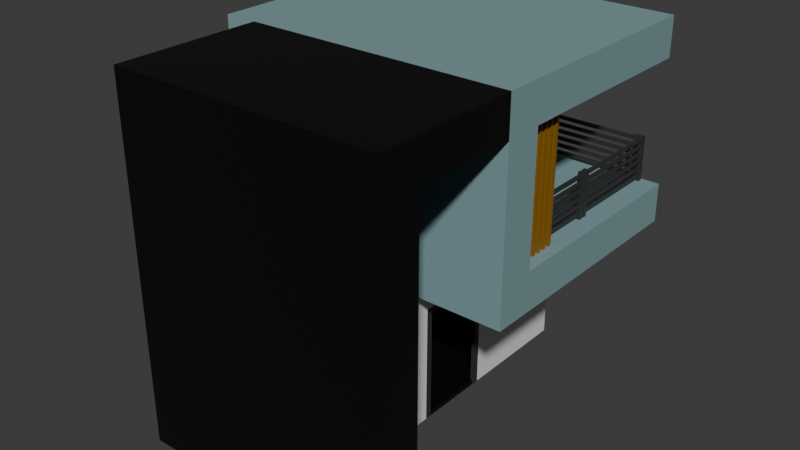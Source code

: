 # Source: House-modern.blend  (saved by Blender 4.1.23; exported with 4.5.12 LTS)
import bpy
from mathutils import Matrix  # noqa: F401  (used for matrix-valued properties, if any)

bpy.ops.wm.read_factory_settings(use_empty=True)
scene = bpy.context.scene
scene.name = 'Scene'

# ---- collections
col_collection = bpy.data.collections.new('Collection'); scene.collection.children.link(col_collection)
col_house = bpy.data.collections.new('House'); scene.collection.children.link(col_house)

# ---- materials (node trees are filled in below, after node groups)
mat_material_001 = bpy.data.materials.new('Material.001')
mat_material_001.use_transparent_shadow = False
mat_material_002 = bpy.data.materials.new('Material.002')
mat_material_002.use_transparent_shadow = False
mat_material_003 = bpy.data.materials.new('Material.003')
mat_material_003.use_transparent_shadow = False
mat_material_004 = bpy.data.materials.new('Material.004')
mat_material_004.use_transparent_shadow = False
mat_material_005 = bpy.data.materials.new('Material.005')
mat_material_005.use_transparent_shadow = False
mat_material_007 = bpy.data.materials.new('Material.007')
mat_material_007.use_transparent_shadow = False
mat_material_008 = bpy.data.materials.new('Material.008')
mat_material_008.use_transparent_shadow = False
mat_material = bpy.data.materials.new('Material')
mat_material.use_transparent_shadow = False

# ---- material node trees
mat_material_001.use_nodes = True; mat_material_001.node_tree.nodes.clear()
_N = mat_material_001.node_tree.nodes; _L = mat_material_001.node_tree.links
n0 = _N.new('ShaderNodeBsdfPrincipled'); n0.name = 'Principled BSDF'; n0.location = (10, 300)
n0.inputs[0].default_value = (0.03424, 0.03424, 0.03424, 1.0)
n1 = _N.new('ShaderNodeOutputMaterial'); n1.name = 'Material Output'; n1.location = (300, 300)
_L.new(n0.outputs[0], n1.inputs[0])
n1.is_active_output = True
mat_material_002.use_nodes = True; mat_material_002.node_tree.nodes.clear()
_N = mat_material_002.node_tree.nodes; _L = mat_material_002.node_tree.links
n0 = _N.new('ShaderNodeBsdfPrincipled'); n0.name = 'Principled BSDF'; n0.location = (10, 300)
n1 = _N.new('ShaderNodeOutputMaterial'); n1.name = 'Material Output'; n1.location = (300, 300)
_L.new(n0.outputs[0], n1.inputs[0])
n1.is_active_output = True
mat_material_003.use_nodes = True; mat_material_003.node_tree.nodes.clear()
_N = mat_material_003.node_tree.nodes; _L = mat_material_003.node_tree.links
n0 = _N.new('ShaderNodeBsdfPrincipled'); n0.name = 'Principled BSDF'; n0.location = (10, 300)
n0.inputs[0].default_value = (0.2038, 0.702, 0.8002, 1.0)
n1 = _N.new('ShaderNodeOutputMaterial'); n1.name = 'Material Output'; n1.location = (300, 300)
_L.new(n0.outputs[0], n1.inputs[0])
n1.is_active_output = True
mat_material_004.use_nodes = True; mat_material_004.node_tree.nodes.clear()
_N = mat_material_004.node_tree.nodes; _L = mat_material_004.node_tree.links
n0 = _N.new('ShaderNodeBsdfPrincipled'); n0.name = 'Principled BSDF'; n0.location = (10, 300)
n0.inputs[0].default_value = (0.1957, 0.1957, 0.1957, 1.0)
n1 = _N.new('ShaderNodeOutputMaterial'); n1.name = 'Material Output'; n1.location = (300, 300)
_L.new(n0.outputs[0], n1.inputs[0])
n1.is_active_output = True
mat_material_005.use_nodes = True; mat_material_005.node_tree.nodes.clear()
_N = mat_material_005.node_tree.nodes; _L = mat_material_005.node_tree.links
n0 = _N.new('ShaderNodeBsdfPrincipled'); n0.name = 'Principled BSDF'; n0.location = (10, 300)
n0.inputs[0].default_value = (0.2654, 0.1266, 0.004493, 1.0)
n1 = _N.new('ShaderNodeOutputMaterial'); n1.name = 'Material Output'; n1.location = (300, 300)
_L.new(n0.outputs[0], n1.inputs[0])
n1.is_active_output = True
mat_material_007.use_nodes = True; mat_material_007.node_tree.nodes.clear()
_N = mat_material_007.node_tree.nodes; _L = mat_material_007.node_tree.links
n0 = _N.new('ShaderNodeBsdfPrincipled'); n0.name = 'Principled BSDF'; n0.location = (10, 300)
n0.inputs[0].default_value = (0.2189, 0.353, 0.3705, 1.0)
n1 = _N.new('ShaderNodeOutputMaterial'); n1.name = 'Material Output'; n1.location = (300, 300)
_L.new(n0.outputs[0], n1.inputs[0])
n1.is_active_output = True
mat_material_008.use_nodes = True; mat_material_008.node_tree.nodes.clear()
_N = mat_material_008.node_tree.nodes; _L = mat_material_008.node_tree.links
n0 = _N.new('ShaderNodeBsdfPrincipled'); n0.name = 'Principled BSDF'; n0.location = (10, 300)
n0.inputs[0].default_value = (0.05793, 0.03148, 0.0008179, 1.0)
n1 = _N.new('ShaderNodeOutputMaterial'); n1.name = 'Material Output'; n1.location = (300, 300)
_L.new(n0.outputs[0], n1.inputs[0])
n1.is_active_output = True
mat_material.use_nodes = True; mat_material.node_tree.nodes.clear()
_N = mat_material.node_tree.nodes; _L = mat_material.node_tree.links
n0 = _N.new('ShaderNodeBsdfPrincipled'); n0.name = 'Principled BSDF'; n0.location = (10, 300)
n0.inputs[0].default_value = (0.0, 0.0, 0.0, 1.0)
n1 = _N.new('ShaderNodeOutputMaterial'); n1.name = 'Material Output'; n1.location = (300, 300)
_L.new(n0.outputs[0], n1.inputs[0])
n1.is_active_output = True

# ---- world
world_world = bpy.data.worlds.new('World'); scene.world = world_world
world_world.use_nodes = True; world_world.node_tree.nodes.clear()
_N = world_world.node_tree.nodes; _L = world_world.node_tree.links
n0 = _N.new('ShaderNodeOutputWorld'); n0.name = 'World Output'; n0.location = (300, 300)
n1 = _N.new('ShaderNodeBackground'); n1.name = 'Background'; n1.location = (10, 300)
n1.inputs[0].default_value = (0.05088, 0.05088, 0.05088, 1.0)
_L.new(n1.outputs[0], n0.inputs[0])
n0.is_active_output = True
world_world.color = (0.05088, 0.05088, 0.05088)
world_world.use_sun_shadow = False
world_world.sun_shadow_jitter_overblur = 0.0

# ---- meshes
me_cube_002 = bpy.data.meshes.new('Cube.002')
me_cube_002.from_pydata([(-0.02306, -0.02306, -0.8593), (-0.02306, -0.02306, 0.8593), (-0.02306, 0.02306, -0.8593), (-0.02306, 0.02306, 0.8593), (0.02306, -0.02306, -0.8593), (0.02306, -0.02306, 0.8593), (0.02306, 0.02306, -0.8593), (0.02306, 0.02306, 0.8593), (-0.02306, 0.06918, -0.8593), (-0.02306, 0.06918, 0.8593), (-0.02306, 0.1153, -0.8593), (-0.02306, 0.1153, 0.8593), (0.02306, 0.06918, -0.8593), (0.02306, 0.06918, 0.8593), (0.02306, 0.1153, -0.8593), (0.02306, 0.1153, 0.8593), (-0.02306, 0.1614, -0.8593), (-0.02306, 0.1614, 0.8593), (-0.02306, 0.2075, -0.8593), (-0.02306, 0.2075, 0.8593), (0.02306, 0.1614, -0.8593), (0.02306, 0.1614, 0.8593), (0.02306, 0.2075, -0.8593), (0.02306, 0.2075, 0.8593), (-0.02306, 0.2537, -0.8593), (-0.02306, 0.2537, 0.8593), (-0.02306, 0.2998, -0.8593), (-0.02306, 0.2998, 0.8593), (0.02306, 0.2537, -0.8593), (0.02306, 0.2537, 0.8593), (0.02306, 0.2998, -0.8593), (0.02306, 0.2998, 0.8593), (-0.02306, 0.3459, -0.8593), (-0.02306, 0.3459, 0.8593), (-0.02306, 0.392, -0.8593), (-0.02306, 0.392, 0.8593), (0.02306, 0.3459, -0.8593), (0.02306, 0.3459, 0.8593), (0.02306, 0.392, -0.8593), (0.02306, 0.392, 0.8593), (-0.02306, 0.4381, -0.8593), (-0.02306, 0.4381, 0.8593), (-0.02306, 0.4842, -0.8593), (-0.02306, 0.4842, 0.8593), (0.02306, 0.4381, -0.8593), (0.02306, 0.4381, 0.8593), (0.02306, 0.4842, -0.8593), (0.02306, 0.4842, 0.8593), (-3.039, -0.5702, -3.073), (-3.039, -0.5702, -1.235), (-3.039, 1.203, -3.073), (-3.039, 1.203, -1.235), (-1.039, -0.08479, -2.934), (-1.039, -0.7874, -1.018), (-1.039, 0.7175, -2.934), (-1.039, 0.7175, -1.72), (-3.039, 2.235, -1.235), (-3.039, 2.235, -3.073), (-1.039, 1.995, -2.514), (-1.039, 1.995, -1.857), (-3.039, -1.466, -3.073), (-3.039, -1.466, -1.235), (-1.039, -1.601, -1.018), (-1.039, -1.535, -2.791), (-1.039, -0.8559, 0.4644), (-3.039, -0.5702, 0.75), (-1.039, -1.532, 0.4644), (-3.039, -1.466, 0.75), (-3.039, -2.328, -3.073), (-3.039, -2.328, -1.235), (-1.039, -2.328, -3.073), (-3.039, -2.328, 0.75), (-1.039, -1.466, 1.221), (-3.039, -1.466, 1.221), (-1.039, -2.328, 1.221), (-3.039, -2.328, 1.221), (-1.039, 2.411, 0.75), (-3.039, 2.411, 0.75), (-1.039, 2.411, 1.221), (-3.039, 2.411, 1.221), (0.1619, -1.818, -1.235), (0.1619, -1.818, -3.073), (0.1619, -1.818, 0.75), (0.1619, -2.328, -3.073), (0.1619, -2.328, 1.221), (0.1619, -1.466, 1.221), (0.1619, 2.411, 1.221), (0.1619, 2.411, 0.75), (-3.039, -0.5632, 1.221), (-3.039, 0.729, 1.221), (-3.039, 0.729, 0.75), (-3.039, -0.5632, 0.75), (-1.039, 0.729, 0.7566), (-1.039, -0.5632, 0.75), (-1.039, 0.729, 1.221), (-1.039, -0.5632, 1.221), (0.1619, 0.729, 0.7566), (0.1619, -0.5632, 0.75), (0.1619, 0.729, 1.221), (0.1619, -0.5632, 1.221), (-3.039, -0.1002, 1.221), (-3.039, -0.1002, 0.75), (-1.039, -0.1002, 0.75), (-1.039, -0.1002, 1.221), (0.1619, -0.1002, 0.75), (0.1619, -0.1002, 1.221), (-1.039, -0.1002, -1.234), (-1.039, -0.5632, -1.234), (0.1619, -0.5632, -1.234), (0.1619, -0.1002, -0.7659), (-1.039, -0.1002, -0.7659), (-1.039, -0.5632, -0.7659), (0.1619, 2.518, -1.234), (0.1619, 2.518, -0.7659), (-1.039, 2.518, -0.7659), (-3.039, -0.5702, 0.7893), (-3.039, 1.203, 0.7893), (-1.039, 1.421, 0.5713), (-1.039, -0.5702, 0.7893), (-3.039, 2.235, 0.7893), (-1.039, 2.017, 0.5713), (-1.039, 2.235, -0.7659), (-1.039, 2.235, -1.234), (0.1619, 2.235, -0.7659), (-2.753, 2.518, -1.234), (-2.753, 2.518, -0.7659), (-2.753, 2.235, -0.7659), (-2.753, 2.235, -1.234), (-1.039, -0.08479, -1.72), (-1.039, -1.535, -1.517), (-1.039, -0.5702, 0.75), (-1.039, -1.818, 0.75), (-3.039, -1.466, -0.2423), (-3.039, -0.5702, -0.2423), (-1.039, -1.818, -0.2423), (-1.039, -0.5702, -0.2423), (-3.039, -2.328, -0.2423), (0.1619, -1.818, -0.2423), (-1.039, -1.532, -0.1738), (-1.039, -0.8559, -0.1738), (-1.039, -0.7874, 0.5329), (-1.039, -1.601, 0.5329), (-1.039, -1.601, -0.2423), (-1.039, -0.7874, -0.2423), (-3.039, -1.018, -3.073), (-3.039, -1.018, -1.235), (-1.039, -1.194, 0.75), (-3.039, -1.018, 0.75), (-1.039, -1.194, -1.018), (-1.039, -1.194, -0.2423), (-3.039, -1.018, -0.2423), (-1.039, -1.194, -0.1738), (-1.039, -1.115, -0.9384), (-1.039, -0.8665, -0.9384), (-1.039, -0.8665, -0.3215), (-1.039, -1.115, -0.3215), (-1.039, -1.522, -0.9384), (-1.039, -1.273, -0.9384), (-1.039, -1.273, -0.3215), (-1.039, -1.522, -0.3215), (-1.039, 1.443, -1.857), (-1.039, 1.443, -2.514), (-1.039, -0.8528, -2.791), (-1.039, -0.8528, -1.517), (-1.039, 1.203, -1.235), (-1.039, 1.203, -3.073), (-1.039, 2.235, -1.235), (-1.039, 2.235, -3.073), (-1.039, -0.5702, -1.235), (-1.039, -0.5702, -3.073), (-1.039, -1.818, -1.235), (-1.039, -1.818, -3.073), (-1.039, -0.7532, -1.418), (-1.039, -0.7532, -2.89), (-1.039, -1.635, -1.418), (-1.039, -1.635, -2.89), (-1.039, 0.7979, -1.64), (-1.039, 0.7979, -3.015), (-1.039, -0.1652, -3.015), (-1.039, -0.1652, -1.64), (-1.039, 1.421, -0.2296), (-1.039, -0.5702, -0.4476), (-3.039, 1.203, -0.4476), (-3.039, 2.235, -0.4476), (-3.039, -0.5702, -0.4476), (-1.039, 2.017, -0.2296), (-1.039, 0.8731, -0.1177), (-1.039, 0.8731, 0.4594), (-1.039, 2.235, 0.7893), (-1.039, 2.235, -0.4476), (-3.039, -0.03524, -3.073), (-3.039, -0.03524, -1.235), (-1.039, -0.03524, -1.235), (-3.039, -0.03524, 0.7893), (-1.039, 0.2946, 0.4594), (-3.039, -0.03524, -0.4476), (-1.039, 0.2946, -0.1177), (-1.039, 1.203, -0.4476), (-1.039, 1.203, 0.7893), (-1.039, -0.03524, 0.7893), (-1.039, -0.03524, -0.4476), (-1.039, 1.361, -0.2895), (-1.039, 1.361, 0.6312), (-1.039, 2.077, 0.6312), (-1.039, 2.077, -0.2895), (-1.039, 0.9514, -0.1961), (-1.039, 0.9514, 0.5378), (-1.039, 0.2163, 0.5378), (-1.039, 0.2163, -0.1961), (-3.039, -0.1002, 1.221), (-3.039, -0.1002, 0.75), (-1.039, -0.1002, 0.7566), (-1.039, -0.1002, 1.221), (0.1619, -0.1002, 0.7566), (0.1619, -0.1002, 1.221), (-3.039, -0.5632, 0.75), (-1.039, -0.5632, 0.75), (-1.039, -0.5632, 1.221), (0.1619, -0.5632, 0.75), (0.1619, -0.5632, 1.221), (-3.039, -0.5632, 1.221), (-1.039, 1.376, -1.79), (-1.039, 1.376, -2.582), (-1.039, 2.062, -1.79), (-1.039, 2.062, -2.582), (-1.039, -0.08479, -3.015), (-1.039, 0.7175, -3.015), (-1.039, -0.08479, -3.073), (-1.039, -0.1652, -3.073), (-1.039, 0.7175, -3.074), (-1.039, 0.7979, -3.073), (-3.437, 2.411, 1.221), (-3.437, 2.411, 0.75), (-3.437, 0.729, 1.221), (-3.437, 0.729, 0.75), (-3.437, -0.1002, 1.221), (-3.437, 0.729, 1.221), (-3.437, -0.1002, 0.75), (-3.437, -0.5632, 0.75), (-3.437, -0.5632, 1.221), (-3.437, 0.729, 0.75), (-3.437, -0.1002, 1.221), (-3.437, -0.1002, 0.75)], [], [(0, 1, 3, 2), (2, 3, 7, 6), (6, 7, 5, 4), (4, 5, 1, 0), (2, 6, 4, 0), (7, 3, 1, 5), (8, 9, 11, 10), (10, 11, 15, 14), (14, 15, 13, 12), (12, 13, 9, 8), (10, 14, 12, 8), (15, 11, 9, 13), (16, 17, 19, 18), (18, 19, 23, 22), (22, 23, 21, 20), (20, 21, 17, 16), (18, 22, 20, 16), (23, 19, 17, 21), (24, 25, 27, 26), (26, 27, 31, 30), (30, 31, 29, 28), (28, 29, 25, 24), (26, 30, 28, 24), (31, 27, 25, 29), (32, 33, 35, 34), (34, 35, 39, 38), (38, 39, 37, 36), (36, 37, 33, 32), (34, 38, 36, 32), (39, 35, 33, 37), (40, 41, 43, 42), (42, 43, 47, 46), (46, 47, 45, 44), (44, 45, 41, 40), (42, 46, 44, 40), (47, 43, 41, 45), (190, 191, 51, 50), (183, 182, 116, 119), (196, 186, 187, 194), (57, 56, 166, 167), (50, 51, 56, 57), (160, 161, 58, 59), (190, 50, 57, 167, 165, 230, 229, 169, 171, 70, 68, 60, 144, 48), (67, 71, 75, 73), (145, 144, 60, 61), (150, 132, 67, 147), (146, 147, 67, 131), (61, 60, 68, 69), (66, 64, 140, 141), (135, 133, 65, 130), (72, 74, 84, 85), (132, 61, 69, 136), (134, 131, 82, 137), (72, 73, 75, 74), (79, 77, 232, 231), (112, 124, 125, 114, 113), (92, 90, 77, 76), (70, 171, 81, 83), (89, 94, 78, 79), (78, 86, 87, 76, 77, 79), (171, 170, 80, 81), (74, 75, 71, 136, 69, 68, 70, 83, 84), (92, 76, 87, 96), (217, 72, 85, 219), (78, 94, 98, 86), (103, 95, 99, 105), (216, 93, 97, 218), (211, 92, 96, 213), (220, 217, 95, 88), (209, 212, 94, 89), (216, 215, 91, 93), (211, 210, 90, 92), (215, 220, 88, 91), (91, 88, 239, 238), (88, 100, 241, 239), (93, 91, 101, 102), (88, 95, 103, 100), (122, 121, 126, 127), (212, 103, 105, 214), (104, 97, 108, 112, 113, 123, 109), (111, 110, 106, 107), (93, 102, 110, 111), (102, 104, 109, 110), (97, 93, 111, 107, 108), (106, 122, 127, 124, 112, 108, 107), (121, 123, 113, 114), (116, 198, 188, 119), (199, 193, 115, 118), (195, 184, 115, 193), (184, 181, 118, 115), (180, 185, 120, 117), (189, 183, 119, 188), (110, 109, 123, 121), (106, 110, 121, 122), (121, 114, 125, 126), (127, 126, 125, 124), (142, 159, 158, 149, 151, 138), (142, 141, 131, 134), (143, 53, 168, 135), (140, 143, 135, 130), (62, 142, 134, 170), (213, 96, 87, 86, 98, 214), (170, 134, 137, 80), (67, 132, 136, 71), (168, 49, 133, 135), (152, 153, 154, 155), (145, 61, 132, 150), (141, 140, 130, 146, 131), (138, 66, 141, 142), (64, 139, 143, 140), (149, 155, 154, 143, 139, 151), (149, 158, 157, 148, 152, 155), (49, 145, 150, 133), (156, 157, 158, 159), (130, 65, 147, 146), (133, 150, 147, 65), (49, 48, 144, 145), (148, 53, 153, 152), (53, 143, 154, 153), (62, 148, 157, 156), (142, 62, 156, 159), (165, 164, 176, 177, 230), (162, 63, 175, 173), (128, 55, 176, 179), (169, 228, 178, 179, 168), (222, 221, 164, 165), (223, 224, 167, 166), (221, 223, 166, 164), (224, 222, 165, 167), (162, 163, 129, 63), (172, 173, 169, 168), (175, 174, 170, 171), (53, 148, 62, 170, 168), (129, 163, 172, 174), (163, 162, 173, 172), (63, 129, 174, 175), (174, 172, 168, 170), (173, 175, 171, 169), (166, 56, 183, 189), (164, 166, 189, 197), (49, 168, 181, 184), (191, 49, 184, 195), (192, 164, 197, 200), (56, 51, 182, 183), (201, 202, 198, 197), (202, 203, 188, 198), (203, 204, 189, 188), (204, 201, 197, 189), (168, 192, 200, 181), (51, 191, 195, 182), (182, 195, 193, 116), (198, 116, 193, 199), (181, 200, 199, 118), (48, 49, 191, 190), (206, 205, 197, 198), (207, 206, 198, 199), (205, 208, 200, 197), (208, 207, 199, 200), (179, 176, 164, 192, 168), (138, 151, 139, 64, 66), (180, 117, 202, 201), (117, 120, 203, 202), (120, 185, 204, 203), (185, 180, 201, 204), (187, 186, 205, 206), (194, 187, 206, 207), (186, 196, 208, 205), (196, 194, 207, 208), (218, 219, 85, 84, 83, 81, 80, 137, 82), (94, 212, 214, 98), (101, 100, 209, 210), (102, 101, 210, 211), (100, 103, 212, 209), (102, 211, 213, 104), (104, 213, 214, 105, 99, 219, 218, 97), (67, 73, 220, 215), (131, 67, 215, 216), (73, 72, 217, 220), (131, 216, 218, 82), (95, 217, 219, 99), (161, 160, 221, 222), (59, 58, 224, 223), (160, 59, 223, 221), (58, 161, 222, 224), (178, 225, 52, 128, 179), (177, 176, 55, 54, 226), (227, 225, 178, 228), (177, 226, 229, 230), (234, 233, 231, 232), (90, 89, 233, 234), (89, 79, 231, 233), (77, 90, 234, 232), (242, 235, 236, 240), (238, 239, 241, 237), (101, 91, 238, 237), (209, 89, 236, 235), (89, 90, 240, 236), (90, 210, 242, 240), (100, 101, 237, 241), (210, 209, 235, 242), (49, 191, 51, 56, 166, 164, 192, 168), (169, 48, 49, 168)])
me_cube_002.polygons.foreach_set('material_index', [4, 4, 4, 4, 1, 1, 4, 4, 4, 4, 1, 1, 4, 4, 4, 4, 1, 1, 4, 4, 4, 4, 1, 1, 4, 4, 4, 4, 1, 1, 1, 4, 4, 4, 1, 1, 1, 1, 2, 1, 1, 2, 7, 0, 1, 1, 1, 1, 0, 1, 7, 1, 7, 7, 5, 5, 5, 7, 5, 5, 7, 7, 5, 7, 5, 5, 1, 5, 1, 5, 1, 1, 1, 5, 5, 1, 5, 1, 1, 5, 1, 1, 1, 5, 5, 5, 1, 1, 1, 1, 2, 1, 5, 1, 5, 5, 0, 3, 3, 3, 3, 5, 7, 1, 1, 2, 1, 3, 0, 0, 0, 0, 1, 2, 1, 1, 1, 0, 0, 0, 0, 1, 0, 0, 1, 1, 1, 1, 1, 2, 3, 3, 3, 0, 0, 0, 3, 3, 1, 1, 1, 1, 1, 1, 1, 1, 1, 1, 1, 1, 1, 1, 1, 1, 1, 1, 1, 1, 1, 2, 0, 0, 0, 0, 0, 0, 0, 0, 7, 5, 1, 1, 1, 1, 5, 0, 1, 7, 7, 1, 0, 0, 0, 0, 0, 0, 0, 0, 5, 5, 5, 5, 5, 5, 5, 5, 5, 5, 1, 1, 0, 0])
_uv = me_cube_002.uv_layers.new(name='UVMap')
_uv.uv.foreach_set('vector', [0.2808, 0.436, 0.2808, 0.3219, 0.2838, 0.3219, 0.2838, 0.436, 0.2746, 0.5502, 0.2746, 0.436, 0.2777, 0.436, 0.2777, 0.5502, 0.2777, 0.5502, 0.2777, 0.436, 0.2808, 0.436, 0.2808, 0.5502, 0.2808, 0.5502, 0.2808, 0.436, 0.2838, 0.436, 0.2838, 0.5502, 0.2746, 0.5593, 0.2746, 0.5563, 0.2777, 0.5563, 0.2777, 0.5593, 0.2734, 0.564, 0.2703, 0.564, 0.2703, 0.5609, 0.2734, 0.5609, 0.2777, 0.8926, 0.2777, 0.7784, 0.2808, 0.7784, 0.2808, 0.8926, 0.2777, 0.6643, 0.2777, 0.5502, 0.2808, 0.5502, 0.2808, 0.6643, 0.2808, 0.8926, 0.2808, 0.7784, 0.2838, 0.7784, 0.2838, 0.8926, 0.2808, 0.6643, 0.2808, 0.5502, 0.2838, 0.5502, 0.2838, 0.6643, 0.2746, 0.5563, 0.2746, 0.5532, 0.2777, 0.5532, 0.2777, 0.5563, 0.2777, 0.5655, 0.2746, 0.5655, 0.2746, 0.5624, 0.2777, 0.5624, 0.9027, 0.5489, 0.9027, 0.4348, 0.9057, 0.4348, 0.9057, 0.5489, 0.5317, 0.6864, 0.5317, 0.5723, 0.5348, 0.5723, 0.5348, 0.6864, 0.7054, 0.9071, 0.7054, 0.793, 0.7085, 0.793, 0.7085, 0.9071, 0.5348, 0.6864, 0.5348, 0.5723, 0.5379, 0.5723, 0.5379, 0.6864, 0.2746, 0.5624, 0.2746, 0.5593, 0.2777, 0.5593, 0.2777, 0.5624, 0.2734, 0.567, 0.2703, 0.567, 0.2703, 0.564, 0.2734, 0.564, 0.7085, 0.9071, 0.7085, 0.793, 0.7115, 0.793, 0.7115, 0.9071, 0.5379, 0.6864, 0.5379, 0.5723, 0.5409, 0.5723, 0.5409, 0.6864, 0.7115, 0.9071, 0.7115, 0.793, 0.7146, 0.793, 0.7146, 0.9071, 0.2808, 0.7784, 0.2808, 0.6643, 0.2838, 0.6643, 0.2838, 0.7784, 0.2746, 0.5716, 0.2746, 0.5685, 0.2777, 0.5685, 0.2777, 0.5716, 0.2777, 0.5685, 0.2746, 0.5685, 0.2746, 0.5655, 0.2777, 0.5655, 0.2746, 0.436, 0.2746, 0.3219, 0.2777, 0.3219, 0.2777, 0.436, 0.2777, 0.7784, 0.2777, 0.6643, 0.2808, 0.6643, 0.2808, 0.7784, 0.2777, 0.436, 0.2777, 0.3219, 0.2808, 0.3219, 0.2808, 0.436, 0.5317, 0.8005, 0.5317, 0.6864, 0.5348, 0.6864, 0.5348, 0.8005, 0.2703, 0.5731, 0.2703, 0.5701, 0.2734, 0.5701, 0.2734, 0.5731, 0.5736, 0.2941, 0.5736, 0.2972, 0.5705, 0.2972, 0.5705, 0.2941, 0.7146, 0.9071, 0.7146, 0.793, 0.7176, 0.793, 0.7176, 0.9071, 0.5348, 0.8005, 0.5348, 0.6864, 0.5379, 0.6864, 0.5379, 0.8005, 0.7176, 0.9071, 0.7176, 0.793, 0.7207, 0.793, 0.7207, 0.9071, 0.5379, 0.8005, 0.5379, 0.6864, 0.5409, 0.6864, 0.5409, 0.8005, 0.2777, 0.5532, 0.2746, 0.5532, 0.2746, 0.5502, 0.2777, 0.5502, 0.2734, 0.5701, 0.2703, 0.5701, 0.2703, 0.567, 0.2734, 0.567, 0.2852, 0.1523, 0.4074, 0.1523, 0.4074, 0.2345, 0.2852, 0.2345, 0.4596, 0.3031, 0.4596, 0.2345, 0.5418, 0.2345, 0.5418, 0.3031, 0.3455, 0.4434, 0.3455, 0.4818, 0.3072, 0.4818, 0.3072, 0.4434, 0.7354, 0.8449, 0.7354, 0.7227, 0.8683, 0.7227, 0.8683, 0.8449, 0.2852, 0.2345, 0.4074, 0.2345, 0.4074, 0.3031, 0.2852, 0.3031, 0.461, 0.5197, 0.5047, 0.5197, 0.5047, 0.5563, 0.461, 0.5563, 0.2126, 0.4742, 0.2126, 0.5564, 0.2126, 0.6249, 0.07974, 0.6249, 0.07974, 0.5564, 0.07974, 0.5295, 0.07974, 0.5242, 0.07974, 0.4386, 0.07974, 0.3558, 0.07974, 0.3219, 0.2126, 0.3219, 0.2126, 0.3791, 0.2126, 0.4089, 0.2126, 0.4386, 0.5392, 0.05726, 0.5392, -9.037e-09, 0.5705, -1.14e-08, 0.5705, 0.05726, 0.4074, 0.08701, 0.2852, 0.08701, 0.2852, 0.05726, 0.4074, 0.05726, 0.4733, 0.08701, 0.4733, 0.05726, 0.5392, 0.05726, 0.5392, 0.08701, 0.9097, 0.907, 0.898, 0.7741, 0.9278, 0.7741, 0.9511, 0.907, 0.4074, 0.05726, 0.2852, 0.05726, 0.2852, 1.013e-08, 0.4074, 9.141e-10, 0.3068, 0.322, 0.3068, 0.367, 0.3023, 0.3715, 0.3023, 0.3175, 0.8701, 0.06591, 0.7372, 0.06591, 0.7372, -6.805e-09, 0.8701, 4.808e-09, 0.8116, 0.3828, 0.7544, 0.3828, 0.7544, 0.3031, 0.8116, 0.3031, 0.4733, 0.05726, 0.4074, 0.05726, 0.4074, 9.141e-10, 0.4733, -4.062e-09, 0.452, 0.6382, 0.452, 0.5723, 0.5317, 0.5723, 0.5317, 0.6382, 0.8116, 0.3828, 0.8116, 0.5156, 0.7544, 0.5156, 0.7544, 0.3828, 0.2126, 0.5344, 0.2439, 0.5344, 0.2439, 0.5609, 0.2126, 0.5609, 0.9822, 0.7741, 0.9822, 0.9678, 0.9511, 0.9678, 0.9511, 0.8539, 0.9511, 0.7741, 0.6822, 0.07974, 0.6822, 0.2126, 0.5705, 0.2126, 0.5705, 0.07974, 0.07974, 0.3219, 0.07974, 0.3558, -1.227e-08, 0.3558, -1.632e-08, 0.3219, 0.3403, 0.7848, 0.3403, 0.652, 0.452, 0.652, 0.452, 0.7848, 0.2126, 0.4016, 0.2126, 0.3219, 0.2439, 0.3219, 0.2439, 0.4016, 0.2439, 0.5344, 0.2126, 0.5344, 0.452, 0.8262, 0.452, 0.7041, 0.5317, 0.7041, 0.5317, 0.8262, 0.6215, 0.3031, 0.7544, 0.3031, 0.7544, 0.3344, 0.7544, 0.4003, 0.7544, 0.4662, 0.7544, 0.5883, 0.6215, 0.5883, 0.5418, 0.5883, 0.5418, 0.3031, 0.6822, 0.07974, 0.5705, 0.07974, 0.5705, 1.047e-07, 0.6822, -4.67e-09, 0.8716, 0.3828, 0.8116, 0.3828, 0.8116, 0.3031, 0.8716, 0.3031, 0.452, 0.652, 0.3403, 0.652, 0.3403, 0.5723, 0.452, 0.5723, 0.2746, 0.4016, 0.2439, 0.4016, 0.2439, 0.3219, 0.2746, 0.3219, 0.2439, 0.3219, 0.2439, 0.3219, 0.2439, 0.3219, 0.2439, 0.3219, 0.7372, 0.07974, 0.6822, 0.07974, 0.6822, -4.67e-09, 0.7372, -4.052e-09, 0.2439, 0.3219, 0.2439, 0.3219, 0.2439, 0.3219, 0.2439, 0.3219, 0.2852, 0.7848, 0.2852, 0.652, 0.3403, 0.652, 0.3403, 0.7848, 0.2439, 0.3219, 0.2439, 0.3219, 0.2439, 0.3219, 0.2439, 0.3219, 0.7372, 0.07974, 0.7372, 0.2126, 0.6822, 0.2126, 0.6822, 0.07974, 0.2439, 0.3219, 0.2439, 0.3219, 0.2439, 0.3219, 0.2439, 0.3219, 0.2439, 0.6235, 0.2439, 0.5922, 0.2703, 0.5922, 0.2703, 0.6235, 0.2439, 0.5344, 0.2746, 0.5344, 0.2746, 0.5609, 0.2439, 0.5609, 0.7054, 0.793, 0.7054, 0.9258, 0.6746, 0.9258, 0.6746, 0.793, 0.2439, 0.5344, 0.2439, 0.4016, 0.2746, 0.4016, 0.2746, 0.5344, 0.9027, 0.5487, 0.8716, 0.5487, 0.8716, 0.4348, 0.9027, 0.4348, 0.2439, 0.3219, 0.2439, 0.3219, 0.2439, 0.3219, 0.2439, 0.3219, 0.03131, 0.148, 0.03131, 0.1172, 0.163, 0.1172, 0.163, 0.3219, 0.132, 0.3219, 0.132, 0.303, 0.132, 0.148, 0.9689, 0.7741, 0.9689, 0.7434, 1.0, 0.7434, 1.0, 0.7741, 0.8683, 0.7741, 0.8683, 0.7434, 0.9689, 0.7434, 0.9689, 0.7741, 0.1743, 0.7047, 0.1743, 0.6249, 0.275, 0.6249, 0.275, 0.7047, 0.8716, 0.3031, 0.9513, 0.3031, 0.9513, 0.4037, 0.9513, 0.4348, 0.8716, 0.4348, 0.6215, 0.6191, 0.6215, 0.7741, 0.7354, 0.7741, 0.7354, 0.793, 0.5418, 0.793, 0.5418, 0.5883, 0.6215, 0.5883, 0.1551, 0.7047, 0.1551, 0.6249, 0.1739, 0.6249, 0.1739, 0.7047, 0.2852, 0.929, 0.4181, 0.929, 0.4181, 0.9976, 0.2852, 0.9976, 0.4181, 0.8468, 0.2852, 0.8468, 0.2852, 0.8113, 0.4181, 0.8113, 0.4596, 0.1523, 0.4596, 0.1168, 0.5418, 0.1168, 0.5418, 0.1523, 0.1328, 0.9007, 1.627e-08, 0.9007, 2.345e-08, 0.8186, 0.1328, 0.8186, 0.3529, 0.5182, 0.3529, 0.5578, 0.2997, 0.5578, 0.2997, 0.5182, 0.8683, 0.6705, 0.7354, 0.6705, 0.7354, 0.5883, 0.8683, 0.5883, -3.223e-09, 0.7047, 2.797e-09, 0.6249, 0.1551, 0.6249, 0.1551, 0.7047, 1.0, 0.7434, 0.9689, 0.7434, 0.9689, 0.5883, 1.0, 0.5883, 0.1551, 0.7047, 0.1739, 0.7047, 0.1739, 0.8186, 0.1551, 0.8186, 0.6282, 0.3014, 0.6282, 0.2703, 0.6471, 0.2703, 0.6471, 0.3014, 0.3538, 0.3175, 0.359, 0.3227, 0.359, 0.3392, 0.3538, 0.3445, 0.3492, 0.3445, 0.3492, 0.322, 0.3538, 0.3175, 0.3023, 0.3175, 0.2879, 0.3031, 0.3538, 0.3031, 0.3538, 0.3715, 0.4053, 0.3715, 0.4197, 0.3859, 0.3538, 0.3859, 0.3023, 0.3715, 0.3538, 0.3715, 0.3538, 0.3859, 0.2879, 0.3859, 0.4053, 0.3175, 0.3538, 0.3175, 0.3538, 0.3031, 0.4197, 0.3031, 0.03087, 0.148, 0.03087, 0.2031, 0.03131, 0.3147, -9.59e-12, 0.3147, 8.422e-09, 0.2031, 1.258e-08, 0.148, 0.452, 0.7041, 0.452, 0.6382, 0.5317, 0.6382, 0.5317, 0.7041, 0.5392, 0.05726, 0.4733, 0.05726, 0.4733, -4.062e-09, 0.5392, -9.037e-09, 0.8701, 0.1318, 0.7372, 0.1318, 0.7372, 0.06591, 0.8701, 0.06591, 0.4, 0.3498, 0.4, 0.3663, 0.359, 0.3663, 0.359, 0.3498, 0.4074, 0.08701, 0.4074, 0.05726, 0.4733, 0.05726, 0.4733, 0.08701, 0.3023, 0.3175, 0.3023, 0.3715, 0.2879, 0.3859, 0.2879, 0.3445, 0.2879, 0.3031, 0.3492, 0.322, 0.3068, 0.322, 0.3023, 0.3175, 0.3538, 0.3175, 0.3068, 0.367, 0.3492, 0.367, 0.3538, 0.3715, 0.3023, 0.3715, 0.3538, 0.3445, 0.359, 0.3498, 0.359, 0.3663, 0.3538, 0.3715, 0.3492, 0.367, 0.3492, 0.3445, 0.3538, 0.3445, 0.359, 0.3392, 0.4, 0.3392, 0.4053, 0.3445, 0.4, 0.3498, 0.359, 0.3498, 0.4074, 0.1168, 0.4074, 0.08701, 0.4733, 0.08701, 0.4733, 0.1168, 0.4, 0.3227, 0.4, 0.3392, 0.359, 0.3392, 0.359, 0.3227, 0.8683, 0.907, 0.8683, 0.7741, 0.898, 0.7741, 0.9097, 0.907, 0.4733, 0.1168, 0.4733, 0.08701, 0.5392, 0.08701, 0.5392, 0.1168, 0.4074, 0.1168, 0.2852, 0.1168, 0.2852, 0.08701, 0.4074, 0.08701, 0.4053, 0.3445, 0.4053, 0.3715, 0.4, 0.3663, 0.4, 0.3498, 0.4053, 0.3715, 0.3538, 0.3715, 0.359, 0.3663, 0.4, 0.3663, 0.4053, 0.3175, 0.4053, 0.3445, 0.4, 0.3392, 0.4, 0.3227, 0.3538, 0.3175, 0.4053, 0.3175, 0.4, 0.3227, 0.359, 0.3227, 0.5418, 0.5037, 0.4197, 0.5037, 0.4466, 0.4768, 0.5379, 0.4768, 0.5418, 0.4768, 0.523, 0.3672, 0.523, 0.3218, 0.5296, 0.3152, 0.5296, 0.3738, 0.4519, 0.4182, 0.4519, 0.4715, 0.4466, 0.4768, 0.4466, 0.4128, 0.5418, 0.3859, 0.5418, 0.4128, 0.5379, 0.4128, 0.4466, 0.4128, 0.4197, 0.3859, 0.5092, 0.5152, 0.4565, 0.5152, 0.4197, 0.5037, 0.5418, 0.5037, 0.4565, 0.5608, 0.5092, 0.5608, 0.5418, 0.5723, 0.4197, 0.5723, 0.4565, 0.5152, 0.4565, 0.5608, 0.4197, 0.5723, 0.4197, 0.5037, 0.5092, 0.5608, 0.5092, 0.5152, 0.5418, 0.5037, 0.5418, 0.5723, 0.523, 0.3672, 0.4384, 0.3672, 0.4384, 0.3218, 0.523, 0.3218, 0.4318, 0.3738, 0.5296, 0.3738, 0.5418, 0.3859, 0.4197, 0.3859, 0.5296, 0.3152, 0.4318, 0.3152, 0.4197, 0.3031, 0.5418, 0.3031, 0.4053, 0.3715, 0.4053, 0.3445, 0.4053, 0.3175, 0.4197, 0.3031, 0.4197, 0.3859, 0.4384, 0.3218, 0.4384, 0.3672, 0.4318, 0.3738, 0.4318, 0.3152, 0.4384, 0.3672, 0.523, 0.3672, 0.5296, 0.3738, 0.4318, 0.3738, 0.523, 0.3218, 0.4384, 0.3218, 0.4318, 0.3152, 0.5296, 0.3152, 0.4318, 0.3152, 0.4318, 0.3738, 0.4197, 0.3859, 0.4197, 0.3031, 0.5296, 0.3738, 0.5296, 0.3152, 0.5418, 0.3031, 0.5418, 0.3859, 0.8683, 0.7227, 0.7354, 0.7227, 0.7354, 0.6705, 0.8683, 0.6705, 0.4197, 0.5037, 0.4197, 0.5723, 0.3674, 0.5723, 0.3674, 0.5037, 0.1328, 0.953, 1.17e-08, 0.953, 1.627e-08, 0.9007, 0.1328, 0.9007, 0.4074, 0.1523, 0.4074, 0.1168, 0.4596, 0.1168, 0.4596, 0.1523, 0.4197, 0.4215, 0.4197, 0.5037, 0.3674, 0.5037, 0.3674, 0.4215, 0.4074, 0.3031, 0.4074, 0.2345, 0.4596, 0.2345, 0.4596, 0.3031, 0.3569, 0.5142, 0.2957, 0.5142, 0.2852, 0.5037, 0.3674, 0.5037, 0.2957, 0.5142, 0.2957, 0.5617, 0.2852, 0.5723, 0.2852, 0.5037, 0.2957, 0.5617, 0.3569, 0.5617, 0.3674, 0.5723, 0.2852, 0.5723, 0.3569, 0.5617, 0.3569, 0.5142, 0.3674, 0.5037, 0.3674, 0.5723, 0.4197, 0.3859, 0.4197, 0.4215, 0.3674, 0.4215, 0.3674, 0.3859, 0.4074, 0.2345, 0.4074, 0.1523, 0.4596, 0.1523, 0.4596, 0.2345, 0.4596, 0.2345, 0.4596, 0.1523, 0.5418, 0.1523, 0.5418, 0.2345, 0.4181, 0.929, 0.2852, 0.929, 0.2852, 0.8468, 0.4181, 0.8468, 0.3674, 0.3859, 0.3674, 0.4215, 0.2852, 0.4215, 0.2852, 0.3859, 0.2852, 0.1168, 0.4074, 0.1168, 0.4074, 0.1523, 0.2852, 0.1523, 0.302, 0.487, 0.3507, 0.487, 0.3674, 0.5037, 0.2852, 0.5037, 0.302, 0.4382, 0.302, 0.487, 0.2852, 0.5037, 0.2852, 0.4215, 0.3507, 0.487, 0.3507, 0.4382, 0.3674, 0.4215, 0.3674, 0.5037, 0.3507, 0.4382, 0.302, 0.4382, 0.2852, 0.4215, 0.3674, 0.4215, 0.4466, 0.4128, 0.4466, 0.4768, 0.4197, 0.5037, 0.4197, 0.4215, 0.4197, 0.3859, 0.3492, 0.322, 0.3492, 0.3445, 0.3492, 0.367, 0.3068, 0.367, 0.3068, 0.322, 0.3529, 0.5182, 0.2997, 0.5182, 0.2957, 0.5142, 0.3569, 0.5142, 0.2997, 0.5182, 0.2997, 0.5578, 0.2957, 0.5617, 0.2957, 0.5142, 0.2997, 0.5578, 0.3529, 0.5578, 0.3569, 0.5617, 0.2957, 0.5617, 0.3529, 0.5578, 0.3529, 0.5182, 0.3569, 0.5142, 0.3569, 0.5617, 0.3072, 0.4818, 0.3455, 0.4818, 0.3507, 0.487, 0.302, 0.487, 0.3072, 0.4434, 0.3072, 0.4818, 0.302, 0.487, 0.302, 0.4382, 0.3455, 0.4818, 0.3455, 0.4434, 0.3507, 0.4382, 0.3507, 0.487, 0.3455, 0.4434, 0.3072, 0.4434, 0.302, 0.4382, 0.3507, 0.4382, 0.03131, 0.1172, 1.49e-08, 0.1172, 1.943e-08, 0.05726, 2.375e-08, 1.793e-15, 0.2852, 2.154e-08, 0.2852, 0.03389, 0.1631, 0.03389, 0.09721, 0.03389, 0.03131, 0.03389, 0.3403, 0.652, 0.2852, 0.652, 0.2852, 0.5723, 0.3403, 0.5723, 0.2439, 0.3219, 0.2439, 0.3219, 0.2439, 0.3219, 0.2439, 0.3219, 0.1743, 0.7047, 0.1743, 0.8375, 0.1743, 0.8375, 0.1739, 0.7047, 0.2439, 0.3219, 0.2439, 0.3219, 0.2439, 0.3219, 0.2439, 0.3219, 0.1743, 0.7047, 0.1739, 0.7047, 0.1739, 0.6249, 0.1743, 0.6249, 0.03131, 0.148, 0.03087, 0.148, 1.258e-08, 0.148, 1.258e-08, 0.148, 1.49e-08, 0.1172, 1.49e-08, 0.1172, 0.03131, 0.1172, 0.03131, 0.1172, 0.5392, 0.05726, 0.5705, 0.05726, 0.5705, 0.1172, 0.5392, 0.1172, 0.9534, 0.07974, 0.9301, 0.2126, 0.8701, 0.2126, 0.8701, 0.07974, 0.8116, 0.5156, 0.8116, 0.3828, 0.8716, 0.3828, 0.8716, 0.5156, 0.9534, 0.07974, 0.8701, 0.07974, 0.8701, 3.375e-09, 0.9534, -4.411e-09, 0.2439, 0.3219, 0.2439, 0.3219, 0.2439, 0.3219, 0.2439, 0.3219, 0.5047, 0.5197, 0.461, 0.5197, 0.4565, 0.5152, 0.5092, 0.5152, 0.461, 0.5563, 0.5047, 0.5563, 0.5092, 0.5608, 0.4565, 0.5608, 0.461, 0.5197, 0.461, 0.5563, 0.4565, 0.5608, 0.4565, 0.5152, 0.5047, 0.5563, 0.5047, 0.5197, 0.5092, 0.5152, 0.5092, 0.5608, 0.5379, 0.4128, 0.5379, 0.4182, 0.5326, 0.4182, 0.4519, 0.4182, 0.4466, 0.4128, 0.5379, 0.4768, 0.4466, 0.4768, 0.4519, 0.4715, 0.5326, 0.4715, 0.5379, 0.4715, 0.5418, 0.4182, 0.5379, 0.4182, 0.5379, 0.4128, 0.5418, 0.4128, 0.5379, 0.4768, 0.5379, 0.4715, 0.5418, 0.4715, 0.5418, 0.4768, 0.4494, 0.923, 0.4181, 0.923, 0.4181, 0.8113, 0.4494, 0.8113, 0.6018, 0.3016, 0.6018, 0.2703, 0.6282, 0.2703, 0.6282, 0.3016, 0.3403, 0.7848, 0.452, 0.7848, 0.452, 0.8113, 0.3403, 0.8113, 0.5705, 0.2126, 0.6822, 0.2126, 0.6822, 0.239, 0.5705, 0.239, 0.6018, 0.2941, 0.5705, 0.2941, 0.5705, 0.239, 0.6018, 0.239, 0.2126, 0.5922, 0.2126, 0.5609, 0.2433, 0.5609, 0.2433, 0.5922, 0.6746, 0.9258, 0.7054, 0.9258, 0.7054, 0.9523, 0.6746, 0.9523, 0.2852, 0.7848, 0.3403, 0.7848, 0.3403, 0.8113, 0.2852, 0.8113, 0.2703, 0.5609, 0.2703, 0.5922, 0.2439, 0.5922, 0.2439, 0.5609, 0.6822, 0.2126, 0.7372, 0.2126, 0.7372, 0.239, 0.6822, 0.239, 0.239, 0.5922, 0.239, 0.6235, 0.2126, 0.6235, 0.2126, 0.5922, 0.6018, 0.2703, 0.6018, 0.239, 0.6283, 0.239, 0.6283, 0.2703, 0.6746, 0.793, 0.6746, 0.8285, 0.6746, 0.9107, 0.6746, 0.9793, 0.5418, 0.9793, 0.5418, 0.9107, 0.5418, 0.8285, 0.5418, 0.793, 0.8701, 0.2539, 0.7372, 0.2539, 0.7372, 0.1318, 0.8701, 0.1318])
me_cube_002.materials.append(mat_material_001)
me_cube_002.materials.append(mat_material_002)
me_cube_002.materials.append(mat_material_003)
me_cube_002.materials.append(mat_material_004)
me_cube_002.materials.append(mat_material_005)
me_cube_002.materials.append(mat_material_007)
me_cube_002.materials.append(mat_material_008)
me_cube_002.materials.append(mat_material)
me_cube_002.update()
me_cube_003 = bpy.data.meshes.new('Cube.003')
me_cube_003.from_pydata([(-0.01649, -0.5951, -0.01924), (-0.01649, -0.5951, 0.01924), (-0.01649, 0.5951, -0.01924), (-0.01649, 0.5951, 0.01924), (0.01649, -0.5951, -0.01924), (0.01649, -0.5951, 0.01924), (0.01649, 0.5951, -0.01924), (0.01649, 0.5951, 0.01924), (-0.01649, -0.5951, -0.1078), (-0.01649, -0.5951, -0.06927), (-0.01649, 0.5951, -0.1078), (-0.01649, 0.5951, -0.06927), (0.01649, -0.5951, -0.1078), (0.01649, -0.5951, -0.06927), (0.01649, 0.5951, -0.1078), (0.01649, 0.5951, -0.06927), (-0.01649, -0.5951, -0.1963), (-0.01649, -0.5951, -0.1578), (-0.01649, 0.5951, -0.1963), (-0.01649, 0.5951, -0.1578), (0.01649, -0.5951, -0.1963), (0.01649, -0.5951, -0.1578), (0.01649, 0.5951, -0.1963), (0.01649, 0.5951, -0.1578), (-0.01649, -0.5951, -0.2848), (-0.01649, -0.5951, -0.2463), (-0.01649, 0.5951, -0.2848), (-0.01649, 0.5951, -0.2463), (0.01649, -0.5951, -0.2848), (0.01649, -0.5951, -0.2463), (0.01649, 0.5951, -0.2848), (0.01649, 0.5951, -0.2463), (-0.01649, -0.5951, -0.3733), (-0.01649, -0.5951, -0.3348), (-0.01649, 0.5951, -0.3733), (-0.01649, 0.5951, -0.3348), (0.01649, -0.5951, -0.3733), (0.01649, -0.5951, -0.3348), (0.01649, 0.5951, -0.3733), (0.01649, 0.5951, -0.3348), (-0.01649, -0.5951, -0.4618), (-0.01649, -0.5951, -0.4233), (-0.01649, 0.5951, -0.4618), (-0.01649, 0.5951, -0.4233), (0.01649, -0.5951, -0.4618), (0.01649, -0.5951, -0.4233), (0.01649, 0.5951, -0.4618), (0.01649, 0.5951, -0.4233)], [], [(0, 1, 3, 2), (2, 3, 7, 6), (6, 7, 5, 4), (4, 5, 1, 0), (2, 6, 4, 0), (7, 3, 1, 5), (8, 9, 11, 10), (10, 11, 15, 14), (14, 15, 13, 12), (12, 13, 9, 8), (10, 14, 12, 8), (15, 11, 9, 13), (16, 17, 19, 18), (18, 19, 23, 22), (22, 23, 21, 20), (20, 21, 17, 16), (18, 22, 20, 16), (23, 19, 17, 21), (24, 25, 27, 26), (26, 27, 31, 30), (30, 31, 29, 28), (28, 29, 25, 24), (26, 30, 28, 24), (31, 27, 25, 29), (32, 33, 35, 34), (34, 35, 39, 38), (38, 39, 37, 36), (36, 37, 33, 32), (34, 38, 36, 32), (39, 35, 33, 37), (40, 41, 43, 42), (42, 43, 47, 46), (46, 47, 45, 44), (44, 45, 41, 40), (42, 46, 44, 40), (47, 43, 41, 45)])
_uv = me_cube_003.uv_layers.new(name='UVMap')
_uv.uv.foreach_set('vector', [0.375, 0.0, 0.625, 0.0, 0.625, 0.25, 0.375, 0.25, 0.375, 0.25, 0.625, 0.25, 0.625, 0.5, 0.375, 0.5, 0.375, 0.5, 0.625, 0.5, 0.625, 0.75, 0.375, 0.75, 0.375, 0.75, 0.625, 0.75, 0.625, 1.0, 0.375, 1.0, 0.125, 0.5, 0.375, 0.5, 0.375, 0.75, 0.125, 0.75, 0.625, 0.5, 0.875, 0.5, 0.875, 0.75, 0.625, 0.75, 0.375, 0.0, 0.625, 0.0, 0.625, 0.25, 0.375, 0.25, 0.375, 0.25, 0.625, 0.25, 0.625, 0.5, 0.375, 0.5, 0.375, 0.5, 0.625, 0.5, 0.625, 0.75, 0.375, 0.75, 0.375, 0.75, 0.625, 0.75, 0.625, 1.0, 0.375, 1.0, 0.125, 0.5, 0.375, 0.5, 0.375, 0.75, 0.125, 0.75, 0.625, 0.5, 0.875, 0.5, 0.875, 0.75, 0.625, 0.75, 0.375, 0.0, 0.625, 0.0, 0.625, 0.25, 0.375, 0.25, 0.375, 0.25, 0.625, 0.25, 0.625, 0.5, 0.375, 0.5, 0.375, 0.5, 0.625, 0.5, 0.625, 0.75, 0.375, 0.75, 0.375, 0.75, 0.625, 0.75, 0.625, 1.0, 0.375, 1.0, 0.125, 0.5, 0.375, 0.5, 0.375, 0.75, 0.125, 0.75, 0.625, 0.5, 0.875, 0.5, 0.875, 0.75, 0.625, 0.75, 0.375, 0.0, 0.625, 0.0, 0.625, 0.25, 0.375, 0.25, 0.375, 0.25, 0.625, 0.25, 0.625, 0.5, 0.375, 0.5, 0.375, 0.5, 0.625, 0.5, 0.625, 0.75, 0.375, 0.75, 0.375, 0.75, 0.625, 0.75, 0.625, 1.0, 0.375, 1.0, 0.125, 0.5, 0.375, 0.5, 0.375, 0.75, 0.125, 0.75, 0.625, 0.5, 0.875, 0.5, 0.875, 0.75, 0.625, 0.75, 0.375, 0.0, 0.625, 0.0, 0.625, 0.25, 0.375, 0.25, 0.375, 0.25, 0.625, 0.25, 0.625, 0.5, 0.375, 0.5, 0.375, 0.5, 0.625, 0.5, 0.625, 0.75, 0.375, 0.75, 0.375, 0.75, 0.625, 0.75, 0.625, 1.0, 0.375, 1.0, 0.125, 0.5, 0.375, 0.5, 0.375, 0.75, 0.125, 0.75, 0.625, 0.5, 0.875, 0.5, 0.875, 0.75, 0.625, 0.75, 0.375, 0.0, 0.625, 0.0, 0.625, 0.25, 0.375, 0.25, 0.375, 0.25, 0.625, 0.25, 0.625, 0.5, 0.375, 0.5, 0.375, 0.5, 0.625, 0.5, 0.625, 0.75, 0.375, 0.75, 0.375, 0.75, 0.625, 0.75, 0.625, 1.0, 0.375, 1.0, 0.125, 0.5, 0.375, 0.5, 0.375, 0.75, 0.125, 0.75, 0.625, 0.5, 0.875, 0.5, 0.875, 0.75, 0.625, 0.75])
me_cube_003.materials.append(mat_material_001)
me_cube_003.update()
me_cube_004 = bpy.data.meshes.new('Cube.004')
me_cube_004.from_pydata([(-0.01649, -0.5951, -0.01924), (-0.01649, -0.5951, 0.01924), (-0.01649, 0.5951, -0.01924), (-0.01649, 0.5951, 0.01924), (0.01649, -0.5951, -0.01924), (0.01649, -0.5951, 0.01924), (0.01649, 0.5951, -0.01924), (0.01649, 0.5951, 0.01924), (-0.01649, -0.5951, -0.1078), (-0.01649, -0.5951, -0.06927), (-0.01649, 0.5951, -0.1078), (-0.01649, 0.5951, -0.06927), (0.01649, -0.5951, -0.1078), (0.01649, -0.5951, -0.06927), (0.01649, 0.5951, -0.1078), (0.01649, 0.5951, -0.06927), (-0.01649, -0.5951, -0.1963), (-0.01649, -0.5951, -0.1578), (-0.01649, 0.5951, -0.1963), (-0.01649, 0.5951, -0.1578), (0.01649, -0.5951, -0.1963), (0.01649, -0.5951, -0.1578), (0.01649, 0.5951, -0.1963), (0.01649, 0.5951, -0.1578), (-0.01649, -0.5951, -0.2848), (-0.01649, -0.5951, -0.2463), (-0.01649, 0.5951, -0.2848), (-0.01649, 0.5951, -0.2463), (0.01649, -0.5951, -0.2848), (0.01649, -0.5951, -0.2463), (0.01649, 0.5951, -0.2848), (0.01649, 0.5951, -0.2463), (-0.01649, -0.5951, -0.3733), (-0.01649, -0.5951, -0.3348), (-0.01649, 0.5951, -0.3733), (-0.01649, 0.5951, -0.3348), (0.01649, -0.5951, -0.3733), (0.01649, -0.5951, -0.3348), (0.01649, 0.5951, -0.3733), (0.01649, 0.5951, -0.3348), (-0.01649, -0.5951, -0.4618), (-0.01649, -0.5951, -0.4233), (-0.01649, 0.5951, -0.4618), (-0.01649, 0.5951, -0.4233), (0.01649, -0.5951, -0.4618), (0.01649, -0.5951, -0.4233), (0.01649, 0.5951, -0.4618), (0.01649, 0.5951, -0.4233)], [], [(0, 1, 3, 2), (2, 3, 7, 6), (6, 7, 5, 4), (4, 5, 1, 0), (2, 6, 4, 0), (7, 3, 1, 5), (8, 9, 11, 10), (10, 11, 15, 14), (14, 15, 13, 12), (12, 13, 9, 8), (10, 14, 12, 8), (15, 11, 9, 13), (16, 17, 19, 18), (18, 19, 23, 22), (22, 23, 21, 20), (20, 21, 17, 16), (18, 22, 20, 16), (23, 19, 17, 21), (24, 25, 27, 26), (26, 27, 31, 30), (30, 31, 29, 28), (28, 29, 25, 24), (26, 30, 28, 24), (31, 27, 25, 29), (32, 33, 35, 34), (34, 35, 39, 38), (38, 39, 37, 36), (36, 37, 33, 32), (34, 38, 36, 32), (39, 35, 33, 37), (40, 41, 43, 42), (42, 43, 47, 46), (46, 47, 45, 44), (44, 45, 41, 40), (42, 46, 44, 40), (47, 43, 41, 45)])
_uv = me_cube_004.uv_layers.new(name='UVMap')
_uv.uv.foreach_set('vector', [0.375, 0.0, 0.625, 0.0, 0.625, 0.25, 0.375, 0.25, 0.375, 0.25, 0.625, 0.25, 0.625, 0.5, 0.375, 0.5, 0.375, 0.5, 0.625, 0.5, 0.625, 0.75, 0.375, 0.75, 0.375, 0.75, 0.625, 0.75, 0.625, 1.0, 0.375, 1.0, 0.125, 0.5, 0.375, 0.5, 0.375, 0.75, 0.125, 0.75, 0.625, 0.5, 0.875, 0.5, 0.875, 0.75, 0.625, 0.75, 0.375, 0.0, 0.625, 0.0, 0.625, 0.25, 0.375, 0.25, 0.375, 0.25, 0.625, 0.25, 0.625, 0.5, 0.375, 0.5, 0.375, 0.5, 0.625, 0.5, 0.625, 0.75, 0.375, 0.75, 0.375, 0.75, 0.625, 0.75, 0.625, 1.0, 0.375, 1.0, 0.125, 0.5, 0.375, 0.5, 0.375, 0.75, 0.125, 0.75, 0.625, 0.5, 0.875, 0.5, 0.875, 0.75, 0.625, 0.75, 0.375, 0.0, 0.625, 0.0, 0.625, 0.25, 0.375, 0.25, 0.375, 0.25, 0.625, 0.25, 0.625, 0.5, 0.375, 0.5, 0.375, 0.5, 0.625, 0.5, 0.625, 0.75, 0.375, 0.75, 0.375, 0.75, 0.625, 0.75, 0.625, 1.0, 0.375, 1.0, 0.125, 0.5, 0.375, 0.5, 0.375, 0.75, 0.125, 0.75, 0.625, 0.5, 0.875, 0.5, 0.875, 0.75, 0.625, 0.75, 0.375, 0.0, 0.625, 0.0, 0.625, 0.25, 0.375, 0.25, 0.375, 0.25, 0.625, 0.25, 0.625, 0.5, 0.375, 0.5, 0.375, 0.5, 0.625, 0.5, 0.625, 0.75, 0.375, 0.75, 0.375, 0.75, 0.625, 0.75, 0.625, 1.0, 0.375, 1.0, 0.125, 0.5, 0.375, 0.5, 0.375, 0.75, 0.125, 0.75, 0.625, 0.5, 0.875, 0.5, 0.875, 0.75, 0.625, 0.75, 0.375, 0.0, 0.625, 0.0, 0.625, 0.25, 0.375, 0.25, 0.375, 0.25, 0.625, 0.25, 0.625, 0.5, 0.375, 0.5, 0.375, 0.5, 0.625, 0.5, 0.625, 0.75, 0.375, 0.75, 0.375, 0.75, 0.625, 0.75, 0.625, 1.0, 0.375, 1.0, 0.125, 0.5, 0.375, 0.5, 0.375, 0.75, 0.125, 0.75, 0.625, 0.5, 0.875, 0.5, 0.875, 0.75, 0.625, 0.75, 0.375, 0.0, 0.625, 0.0, 0.625, 0.25, 0.375, 0.25, 0.375, 0.25, 0.625, 0.25, 0.625, 0.5, 0.375, 0.5, 0.375, 0.5, 0.625, 0.5, 0.625, 0.75, 0.375, 0.75, 0.375, 0.75, 0.625, 0.75, 0.625, 1.0, 0.375, 1.0, 0.125, 0.5, 0.375, 0.5, 0.375, 0.75, 0.125, 0.75, 0.625, 0.5, 0.875, 0.5, 0.875, 0.75, 0.625, 0.75])
me_cube_004.materials.append(mat_material_001)
me_cube_004.update()
me_cube_005 = bpy.data.meshes.new('Cube.005')
me_cube_005.from_pydata([(-0.03204, -0.02591, -0.3058), (-0.03204, -0.02591, 0.2858), (-0.03204, 0.02591, -0.3058), (-0.03204, 0.02591, 0.2858), (0.03204, -0.02591, -0.3058), (0.03204, -0.02591, 0.2858), (0.03204, 0.02591, -0.3058), (0.03204, 0.02591, 0.2858)], [], [(0, 1, 3, 2), (2, 3, 7, 6), (6, 7, 5, 4), (4, 5, 1, 0), (2, 6, 4, 0), (7, 3, 1, 5)])
_uv = me_cube_005.uv_layers.new(name='UVMap')
_uv.uv.foreach_set('vector', [0.375, 0.0, 0.625, 0.0, 0.625, 0.25, 0.375, 0.25, 0.375, 0.25, 0.625, 0.25, 0.625, 0.5, 0.375, 0.5, 0.375, 0.5, 0.625, 0.5, 0.625, 0.75, 0.375, 0.75, 0.375, 0.75, 0.625, 0.75, 0.625, 1.0, 0.375, 1.0, 0.125, 0.5, 0.375, 0.5, 0.375, 0.75, 0.125, 0.75, 0.625, 0.5, 0.875, 0.5, 0.875, 0.75, 0.625, 0.75])
me_cube_005.materials.append(mat_material_001)
me_cube_005.update()
me_cube_007 = bpy.data.meshes.new('Cube.007')
me_cube_007.from_pydata([(-0.03087, -0.02497, -0.306), (-0.03087, -0.02497, 0.286), (-0.03087, 0.02497, -0.306), (-0.03087, 0.02497, 0.286), (0.03087, -0.02497, -0.306), (0.03087, -0.02497, 0.286), (0.03087, 0.02497, -0.306), (0.03087, 0.02497, 0.286)], [], [(0, 1, 3, 2), (2, 3, 7, 6), (6, 7, 5, 4), (4, 5, 1, 0), (2, 6, 4, 0), (7, 3, 1, 5)])
_uv = me_cube_007.uv_layers.new(name='UVMap')
_uv.uv.foreach_set('vector', [0.375, 0.0, 0.625, 0.0, 0.625, 0.25, 0.375, 0.25, 0.375, 0.25, 0.625, 0.25, 0.625, 0.5, 0.375, 0.5, 0.375, 0.5, 0.625, 0.5, 0.625, 0.75, 0.375, 0.75, 0.375, 0.75, 0.625, 0.75, 0.625, 1.0, 0.375, 1.0, 0.125, 0.5, 0.375, 0.5, 0.375, 0.75, 0.125, 0.75, 0.625, 0.5, 0.875, 0.5, 0.875, 0.75, 0.625, 0.75])
me_cube_007.materials.append(mat_material_001)
me_cube_007.update()
me_cube_008 = bpy.data.meshes.new('Cube.008')
me_cube_008.from_pydata([(-0.03204, -0.02591, -0.3058), (-0.03204, -0.02591, 0.2858), (-0.03204, 0.02591, -0.3058), (-0.03204, 0.02591, 0.2858), (0.03204, -0.02591, -0.3058), (0.03204, -0.02591, 0.2858), (0.03204, 0.02591, -0.3058), (0.03204, 0.02591, 0.2858)], [], [(0, 1, 3, 2), (2, 3, 7, 6), (6, 7, 5, 4), (4, 5, 1, 0), (2, 6, 4, 0), (7, 3, 1, 5)])
_uv = me_cube_008.uv_layers.new(name='UVMap')
_uv.uv.foreach_set('vector', [0.375, 0.0, 0.625, 0.0, 0.625, 0.25, 0.375, 0.25, 0.375, 0.25, 0.625, 0.25, 0.625, 0.5, 0.375, 0.5, 0.375, 0.5, 0.625, 0.5, 0.625, 0.75, 0.375, 0.75, 0.375, 0.75, 0.625, 0.75, 0.625, 1.0, 0.375, 1.0, 0.125, 0.5, 0.375, 0.5, 0.375, 0.75, 0.125, 0.75, 0.625, 0.5, 0.875, 0.5, 0.875, 0.75, 0.625, 0.75])
me_cube_008.materials.append(mat_material_001)
me_cube_008.update()
me_cube_009 = bpy.data.meshes.new('Cube.009')
me_cube_009.from_pydata([(-0.03087, -0.02497, -0.306), (-0.03087, -0.02497, 0.286), (-0.03087, 0.02497, -0.306), (-0.03087, 0.02497, 0.286), (0.03087, -0.02497, -0.306), (0.03087, -0.02497, 0.286), (0.03087, 0.02497, -0.306), (0.03087, 0.02497, 0.286)], [], [(0, 1, 3, 2), (2, 3, 7, 6), (6, 7, 5, 4), (4, 5, 1, 0), (2, 6, 4, 0), (7, 3, 1, 5)])
_uv = me_cube_009.uv_layers.new(name='UVMap')
_uv.uv.foreach_set('vector', [0.375, 0.0, 0.625, 0.0, 0.625, 0.25, 0.375, 0.25, 0.375, 0.25, 0.625, 0.25, 0.625, 0.5, 0.375, 0.5, 0.375, 0.5, 0.625, 0.5, 0.625, 0.75, 0.375, 0.75, 0.375, 0.75, 0.625, 0.75, 0.625, 1.0, 0.375, 1.0, 0.125, 0.5, 0.375, 0.5, 0.375, 0.75, 0.125, 0.75, 0.625, 0.5, 0.875, 0.5, 0.875, 0.75, 0.625, 0.75])
me_cube_009.materials.append(mat_material_001)
me_cube_009.update()
me_cube_006 = bpy.data.meshes.new('Cube.006')
me_cube_006.from_pydata([(-0.03087, -0.02497, -0.306), (-0.03087, -0.02497, 0.286), (-0.03087, 0.02497, -0.306), (-0.03087, 0.02497, 0.286), (0.03087, -0.02497, -0.306), (0.03087, -0.02497, 0.286), (0.03087, 0.02497, -0.306), (0.03087, 0.02497, 0.286), (-0.01649, 0.003487, 0.228), (-0.01649, 0.003487, 0.2665), (-0.01649, 1.194, 0.228), (-0.01649, 1.194, 0.2665), (0.01649, 0.003487, 0.228), (0.01649, 0.003487, 0.2665), (0.01649, 1.194, 0.228), (0.01649, 1.194, 0.2665), (-0.01649, 0.003487, 0.1395), (-0.01649, 0.003487, 0.178), (-0.01649, 1.194, 0.1395), (-0.01649, 1.194, 0.178), (0.01649, 0.003487, 0.1395), (0.01649, 0.003487, 0.178), (0.01649, 1.194, 0.1395), (0.01649, 1.194, 0.178), (-0.01649, 0.003487, 0.051), (-0.01649, 0.003487, 0.08948), (-0.01649, 1.194, 0.051), (-0.01649, 1.194, 0.08948), (0.01649, 0.003487, 0.051), (0.01649, 0.003487, 0.08948), (0.01649, 1.194, 0.051), (0.01649, 1.194, 0.08948), (-0.01649, 0.003487, -0.03752), (-0.01649, 0.003487, 0.0009651), (-0.01649, 1.194, -0.03752), (-0.01649, 1.194, 0.0009651), (0.01649, 0.003487, -0.03752), (0.01649, 0.003487, 0.0009651), (0.01649, 1.194, -0.03752), (0.01649, 1.194, 0.0009651), (-0.01649, 0.003487, -0.126), (-0.01649, 0.003487, -0.08755), (-0.01649, 1.194, -0.126), (-0.01649, 1.194, -0.08755), (0.01649, 0.003487, -0.126), (0.01649, 0.003487, -0.08755), (0.01649, 1.194, -0.126), (0.01649, 1.194, -0.08755), (-0.01649, 0.003487, -0.2145), (-0.01649, 0.003487, -0.1761), (-0.01649, 1.194, -0.2145), (-0.01649, 1.194, -0.1761), (0.01649, 0.003487, -0.2145), (0.01649, 0.003487, -0.1761), (0.01649, 1.194, -0.2145), (0.01649, 1.194, -0.1761), (-0.03087, 1.168, -0.306), (-0.03087, 1.168, 0.286), (-0.03087, 1.218, -0.306), (-0.03087, 1.218, 0.286), (0.03087, 1.168, -0.306), (0.03087, 1.168, 0.286), (0.03087, 1.218, -0.306), (0.03087, 1.218, 0.286)], [], [(0, 1, 3, 2), (2, 3, 7, 6), (6, 7, 5, 4), (4, 5, 1, 0), (2, 6, 4, 0), (7, 3, 1, 5), (8, 9, 11, 10), (10, 11, 15, 14), (14, 15, 13, 12), (12, 13, 9, 8), (10, 14, 12, 8), (15, 11, 9, 13), (16, 17, 19, 18), (18, 19, 23, 22), (22, 23, 21, 20), (20, 21, 17, 16), (18, 22, 20, 16), (23, 19, 17, 21), (24, 25, 27, 26), (26, 27, 31, 30), (30, 31, 29, 28), (28, 29, 25, 24), (26, 30, 28, 24), (31, 27, 25, 29), (32, 33, 35, 34), (34, 35, 39, 38), (38, 39, 37, 36), (36, 37, 33, 32), (34, 38, 36, 32), (39, 35, 33, 37), (40, 41, 43, 42), (42, 43, 47, 46), (46, 47, 45, 44), (44, 45, 41, 40), (42, 46, 44, 40), (47, 43, 41, 45), (48, 49, 51, 50), (50, 51, 55, 54), (54, 55, 53, 52), (52, 53, 49, 48), (50, 54, 52, 48), (55, 51, 49, 53), (56, 57, 59, 58), (58, 59, 63, 62), (62, 63, 61, 60), (60, 61, 57, 56), (58, 62, 60, 56), (63, 59, 57, 61)])
_uv = me_cube_006.uv_layers.new(name='UVMap')
_uv.uv.foreach_set('vector', [0.375, 0.0, 0.625, 0.0, 0.625, 0.25, 0.375, 0.25, 0.375, 0.25, 0.625, 0.25, 0.625, 0.5, 0.375, 0.5, 0.375, 0.5, 0.625, 0.5, 0.625, 0.75, 0.375, 0.75, 0.375, 0.75, 0.625, 0.75, 0.625, 1.0, 0.375, 1.0, 0.125, 0.5, 0.375, 0.5, 0.375, 0.75, 0.125, 0.75, 0.625, 0.5, 0.875, 0.5, 0.875, 0.75, 0.625, 0.75, 0.375, 0.0, 0.625, 0.0, 0.625, 0.25, 0.375, 0.25, 0.375, 0.25, 0.625, 0.25, 0.625, 0.5, 0.375, 0.5, 0.375, 0.5, 0.625, 0.5, 0.625, 0.75, 0.375, 0.75, 0.375, 0.75, 0.625, 0.75, 0.625, 1.0, 0.375, 1.0, 0.125, 0.5, 0.375, 0.5, 0.375, 0.75, 0.125, 0.75, 0.625, 0.5, 0.875, 0.5, 0.875, 0.75, 0.625, 0.75, 0.375, 0.0, 0.625, 0.0, 0.625, 0.25, 0.375, 0.25, 0.375, 0.25, 0.625, 0.25, 0.625, 0.5, 0.375, 0.5, 0.375, 0.5, 0.625, 0.5, 0.625, 0.75, 0.375, 0.75, 0.375, 0.75, 0.625, 0.75, 0.625, 1.0, 0.375, 1.0, 0.125, 0.5, 0.375, 0.5, 0.375, 0.75, 0.125, 0.75, 0.625, 0.5, 0.875, 0.5, 0.875, 0.75, 0.625, 0.75, 0.375, 0.0, 0.625, 0.0, 0.625, 0.25, 0.375, 0.25, 0.375, 0.25, 0.625, 0.25, 0.625, 0.5, 0.375, 0.5, 0.375, 0.5, 0.625, 0.5, 0.625, 0.75, 0.375, 0.75, 0.375, 0.75, 0.625, 0.75, 0.625, 1.0, 0.375, 1.0, 0.125, 0.5, 0.375, 0.5, 0.375, 0.75, 0.125, 0.75, 0.625, 0.5, 0.875, 0.5, 0.875, 0.75, 0.625, 0.75, 0.375, 0.0, 0.625, 0.0, 0.625, 0.25, 0.375, 0.25, 0.375, 0.25, 0.625, 0.25, 0.625, 0.5, 0.375, 0.5, 0.375, 0.5, 0.625, 0.5, 0.625, 0.75, 0.375, 0.75, 0.375, 0.75, 0.625, 0.75, 0.625, 1.0, 0.375, 1.0, 0.125, 0.5, 0.375, 0.5, 0.375, 0.75, 0.125, 0.75, 0.625, 0.5, 0.875, 0.5, 0.875, 0.75, 0.625, 0.75, 0.375, 0.0, 0.625, 0.0, 0.625, 0.25, 0.375, 0.25, 0.375, 0.25, 0.625, 0.25, 0.625, 0.5, 0.375, 0.5, 0.375, 0.5, 0.625, 0.5, 0.625, 0.75, 0.375, 0.75, 0.375, 0.75, 0.625, 0.75, 0.625, 1.0, 0.375, 1.0, 0.125, 0.5, 0.375, 0.5, 0.375, 0.75, 0.125, 0.75, 0.625, 0.5, 0.875, 0.5, 0.875, 0.75, 0.625, 0.75, 0.375, 0.0, 0.625, 0.0, 0.625, 0.25, 0.375, 0.25, 0.375, 0.25, 0.625, 0.25, 0.625, 0.5, 0.375, 0.5, 0.375, 0.5, 0.625, 0.5, 0.625, 0.75, 0.375, 0.75, 0.375, 0.75, 0.625, 0.75, 0.625, 1.0, 0.375, 1.0, 0.125, 0.5, 0.375, 0.5, 0.375, 0.75, 0.125, 0.75, 0.625, 0.5, 0.875, 0.5, 0.875, 0.75, 0.625, 0.75, 0.375, 0.0, 0.625, 0.0, 0.625, 0.25, 0.375, 0.25, 0.375, 0.25, 0.625, 0.25, 0.625, 0.5, 0.375, 0.5, 0.375, 0.5, 0.625, 0.5, 0.625, 0.75, 0.375, 0.75, 0.375, 0.75, 0.625, 0.75, 0.625, 1.0, 0.375, 1.0, 0.125, 0.5, 0.375, 0.5, 0.375, 0.75, 0.125, 0.75, 0.625, 0.5, 0.875, 0.5, 0.875, 0.75, 0.625, 0.75])
me_cube_006.materials.append(mat_material_001)
me_cube_006.update()
me_cube_011 = bpy.data.meshes.new('Cube.011')
me_cube_011.from_pydata([(-0.03087, -0.02497, -0.306), (-0.03087, -0.02497, 0.286), (-0.03087, 0.02497, -0.306), (-0.03087, 0.02497, 0.286), (0.03087, -0.02497, -0.306), (0.03087, -0.02497, 0.286), (0.03087, 0.02497, -0.306), (0.03087, 0.02497, 0.286), (-0.01649, 0.003487, 0.228), (-0.01649, 0.003487, 0.2665), (-0.01649, 1.194, 0.228), (-0.01649, 1.194, 0.2665), (0.01649, 0.003487, 0.228), (0.01649, 0.003487, 0.2665), (0.01649, 1.194, 0.228), (0.01649, 1.194, 0.2665), (-0.01649, 0.003487, 0.1395), (-0.01649, 0.003487, 0.178), (-0.01649, 1.194, 0.1395), (-0.01649, 1.194, 0.178), (0.01649, 0.003487, 0.1395), (0.01649, 0.003487, 0.178), (0.01649, 1.194, 0.1395), (0.01649, 1.194, 0.178), (-0.01649, 0.003487, 0.051), (-0.01649, 0.003487, 0.08948), (-0.01649, 1.194, 0.051), (-0.01649, 1.194, 0.08948), (0.01649, 0.003487, 0.051), (0.01649, 0.003487, 0.08948), (0.01649, 1.194, 0.051), (0.01649, 1.194, 0.08948), (-0.01649, 0.003487, -0.03752), (-0.01649, 0.003487, 0.0009651), (-0.01649, 1.194, -0.03752), (-0.01649, 1.194, 0.0009651), (0.01649, 0.003487, -0.03752), (0.01649, 0.003487, 0.0009651), (0.01649, 1.194, -0.03752), (0.01649, 1.194, 0.0009651), (-0.01649, 0.003487, -0.126), (-0.01649, 0.003487, -0.08755), (-0.01649, 1.194, -0.126), (-0.01649, 1.194, -0.08755), (0.01649, 0.003487, -0.126), (0.01649, 0.003487, -0.08755), (0.01649, 1.194, -0.126), (0.01649, 1.194, -0.08755), (-0.01649, 0.003487, -0.2145), (-0.01649, 0.003487, -0.1761), (-0.01649, 1.194, -0.2145), (-0.01649, 1.194, -0.1761), (0.01649, 0.003487, -0.2145), (0.01649, 0.003487, -0.1761), (0.01649, 1.194, -0.2145), (0.01649, 1.194, -0.1761), (-0.03087, 1.168, -0.306), (-0.03087, 1.168, 0.286), (-0.03087, 1.218, -0.306), (-0.03087, 1.218, 0.286), (0.03087, 1.168, -0.306), (0.03087, 1.168, 0.286), (0.03087, 1.218, -0.306), (0.03087, 1.218, 0.286)], [], [(0, 1, 3, 2), (2, 3, 7, 6), (6, 7, 5, 4), (4, 5, 1, 0), (2, 6, 4, 0), (7, 3, 1, 5), (8, 9, 11, 10), (10, 11, 15, 14), (14, 15, 13, 12), (12, 13, 9, 8), (10, 14, 12, 8), (15, 11, 9, 13), (16, 17, 19, 18), (18, 19, 23, 22), (22, 23, 21, 20), (20, 21, 17, 16), (18, 22, 20, 16), (23, 19, 17, 21), (24, 25, 27, 26), (26, 27, 31, 30), (30, 31, 29, 28), (28, 29, 25, 24), (26, 30, 28, 24), (31, 27, 25, 29), (32, 33, 35, 34), (34, 35, 39, 38), (38, 39, 37, 36), (36, 37, 33, 32), (34, 38, 36, 32), (39, 35, 33, 37), (40, 41, 43, 42), (42, 43, 47, 46), (46, 47, 45, 44), (44, 45, 41, 40), (42, 46, 44, 40), (47, 43, 41, 45), (48, 49, 51, 50), (50, 51, 55, 54), (54, 55, 53, 52), (52, 53, 49, 48), (50, 54, 52, 48), (55, 51, 49, 53), (56, 57, 59, 58), (58, 59, 63, 62), (62, 63, 61, 60), (60, 61, 57, 56), (58, 62, 60, 56), (63, 59, 57, 61)])
_uv = me_cube_011.uv_layers.new(name='UVMap')
_uv.uv.foreach_set('vector', [0.375, 0.0, 0.625, 0.0, 0.625, 0.25, 0.375, 0.25, 0.375, 0.25, 0.625, 0.25, 0.625, 0.5, 0.375, 0.5, 0.375, 0.5, 0.625, 0.5, 0.625, 0.75, 0.375, 0.75, 0.375, 0.75, 0.625, 0.75, 0.625, 1.0, 0.375, 1.0, 0.125, 0.5, 0.375, 0.5, 0.375, 0.75, 0.125, 0.75, 0.625, 0.5, 0.875, 0.5, 0.875, 0.75, 0.625, 0.75, 0.375, 0.0, 0.625, 0.0, 0.625, 0.25, 0.375, 0.25, 0.375, 0.25, 0.625, 0.25, 0.625, 0.5, 0.375, 0.5, 0.375, 0.5, 0.625, 0.5, 0.625, 0.75, 0.375, 0.75, 0.375, 0.75, 0.625, 0.75, 0.625, 1.0, 0.375, 1.0, 0.125, 0.5, 0.375, 0.5, 0.375, 0.75, 0.125, 0.75, 0.625, 0.5, 0.875, 0.5, 0.875, 0.75, 0.625, 0.75, 0.375, 0.0, 0.625, 0.0, 0.625, 0.25, 0.375, 0.25, 0.375, 0.25, 0.625, 0.25, 0.625, 0.5, 0.375, 0.5, 0.375, 0.5, 0.625, 0.5, 0.625, 0.75, 0.375, 0.75, 0.375, 0.75, 0.625, 0.75, 0.625, 1.0, 0.375, 1.0, 0.125, 0.5, 0.375, 0.5, 0.375, 0.75, 0.125, 0.75, 0.625, 0.5, 0.875, 0.5, 0.875, 0.75, 0.625, 0.75, 0.375, 0.0, 0.625, 0.0, 0.625, 0.25, 0.375, 0.25, 0.375, 0.25, 0.625, 0.25, 0.625, 0.5, 0.375, 0.5, 0.375, 0.5, 0.625, 0.5, 0.625, 0.75, 0.375, 0.75, 0.375, 0.75, 0.625, 0.75, 0.625, 1.0, 0.375, 1.0, 0.125, 0.5, 0.375, 0.5, 0.375, 0.75, 0.125, 0.75, 0.625, 0.5, 0.875, 0.5, 0.875, 0.75, 0.625, 0.75, 0.375, 0.0, 0.625, 0.0, 0.625, 0.25, 0.375, 0.25, 0.375, 0.25, 0.625, 0.25, 0.625, 0.5, 0.375, 0.5, 0.375, 0.5, 0.625, 0.5, 0.625, 0.75, 0.375, 0.75, 0.375, 0.75, 0.625, 0.75, 0.625, 1.0, 0.375, 1.0, 0.125, 0.5, 0.375, 0.5, 0.375, 0.75, 0.125, 0.75, 0.625, 0.5, 0.875, 0.5, 0.875, 0.75, 0.625, 0.75, 0.375, 0.0, 0.625, 0.0, 0.625, 0.25, 0.375, 0.25, 0.375, 0.25, 0.625, 0.25, 0.625, 0.5, 0.375, 0.5, 0.375, 0.5, 0.625, 0.5, 0.625, 0.75, 0.375, 0.75, 0.375, 0.75, 0.625, 0.75, 0.625, 1.0, 0.375, 1.0, 0.125, 0.5, 0.375, 0.5, 0.375, 0.75, 0.125, 0.75, 0.625, 0.5, 0.875, 0.5, 0.875, 0.75, 0.625, 0.75, 0.375, 0.0, 0.625, 0.0, 0.625, 0.25, 0.375, 0.25, 0.375, 0.25, 0.625, 0.25, 0.625, 0.5, 0.375, 0.5, 0.375, 0.5, 0.625, 0.5, 0.625, 0.75, 0.375, 0.75, 0.375, 0.75, 0.625, 0.75, 0.625, 1.0, 0.375, 1.0, 0.125, 0.5, 0.375, 0.5, 0.375, 0.75, 0.125, 0.75, 0.625, 0.5, 0.875, 0.5, 0.875, 0.75, 0.625, 0.75, 0.375, 0.0, 0.625, 0.0, 0.625, 0.25, 0.375, 0.25, 0.375, 0.25, 0.625, 0.25, 0.625, 0.5, 0.375, 0.5, 0.375, 0.5, 0.625, 0.5, 0.625, 0.75, 0.375, 0.75, 0.375, 0.75, 0.625, 0.75, 0.625, 1.0, 0.375, 1.0, 0.125, 0.5, 0.375, 0.5, 0.375, 0.75, 0.125, 0.75, 0.625, 0.5, 0.875, 0.5, 0.875, 0.75, 0.625, 0.75])
me_cube_011.materials.append(mat_material_001)
me_cube_011.update()
me_cube_012 = bpy.data.meshes.new('Cube.012')
me_cube_012.from_pydata([(-0.03087, -0.02497, -0.306), (-0.03087, -0.02497, 0.286), (-0.03087, 0.02497, -0.306), (-0.03087, 0.02497, 0.286), (0.03087, -0.02497, -0.306), (0.03087, -0.02497, 0.286), (0.03087, 0.02497, -0.306), (0.03087, 0.02497, 0.286), (-0.01649, 0.003487, 0.228), (-0.01649, 0.003487, 0.2665), (0.01649, 0.003487, 0.228), (0.01649, 0.003487, 0.2665), (-0.01649, 0.003487, 0.1395), (-0.01649, 0.003487, 0.178), (0.01649, 0.003487, 0.1395), (0.01649, 0.003487, 0.178), (-0.01649, 0.003487, 0.051), (-0.01649, 0.003487, 0.08948), (0.01649, 0.003487, 0.051), (0.01649, 0.003487, 0.08948), (-0.01649, 0.003487, -0.03752), (-0.01649, 0.003487, 0.0009651), (0.01649, 0.003487, -0.03752), (0.01649, 0.003487, 0.0009651), (-0.01649, 0.003487, -0.126), (-0.01649, 0.003487, -0.08755), (0.01649, 0.003487, -0.126), (0.01649, 0.003487, -0.08755), (-0.01649, 0.003487, -0.2145), (-0.01649, 0.003487, -0.1761), (0.01649, 0.003487, -0.2145), (0.01649, 0.003487, -0.1761), (-0.01649, 0.5986, 0.228), (-0.01649, 0.5986, 0.2665), (0.01649, 0.5986, 0.228), (0.01649, 0.5986, 0.2665), (-0.01649, 0.5986, 0.1395), (-0.01649, 0.5986, 0.178), (0.01649, 0.5986, 0.1395), (0.01649, 0.5986, 0.178), (-0.01649, 0.5986, 0.051), (-0.01649, 0.5986, 0.08948), (0.01649, 0.5986, 0.051), (0.01649, 0.5986, 0.08948), (-0.01649, 0.5986, -0.03752), (-0.01649, 0.5986, 0.0009651), (0.01649, 0.5986, -0.03752), (0.01649, 0.5986, 0.0009651), (-0.01649, 0.5986, -0.126), (-0.01649, 0.5986, -0.08755), (0.01649, 0.5986, -0.126), (0.01649, 0.5986, -0.08755), (-0.01649, 0.5986, -0.2145), (-0.01649, 0.5986, -0.1761), (0.01649, 0.5986, -0.2145), (0.01649, 0.5986, -0.1761)], [], [(0, 1, 3, 2), (2, 3, 7, 6), (6, 7, 5, 4), (4, 5, 1, 0), (2, 6, 4, 0), (7, 3, 1, 5), (34, 35, 11, 10), (10, 11, 9, 8), (32, 34, 10, 8), (35, 33, 9, 11), (38, 39, 15, 14), (14, 15, 13, 12), (36, 38, 14, 12), (39, 37, 13, 15), (42, 43, 19, 18), (18, 19, 17, 16), (40, 42, 18, 16), (43, 41, 17, 19), (46, 47, 23, 22), (22, 23, 21, 20), (44, 46, 22, 20), (47, 45, 21, 23), (50, 51, 27, 26), (26, 27, 25, 24), (48, 50, 26, 24), (51, 49, 25, 27), (54, 55, 31, 30), (30, 31, 29, 28), (52, 54, 30, 28), (55, 53, 29, 31), (8, 9, 33, 32), (12, 13, 37, 36), (16, 17, 41, 40), (20, 21, 45, 44), (24, 25, 49, 48), (28, 29, 53, 52)])
_uv = me_cube_012.uv_layers.new(name='UVMap')
_uv.uv.foreach_set('vector', [0.375, 0.0, 0.625, 0.0, 0.625, 0.25, 0.375, 0.25, 0.375, 0.25, 0.625, 0.25, 0.625, 0.5, 0.375, 0.5, 0.375, 0.5, 0.625, 0.5, 0.625, 0.75, 0.375, 0.75, 0.375, 0.75, 0.625, 0.75, 0.625, 1.0, 0.375, 1.0, 0.125, 0.5, 0.375, 0.5, 0.375, 0.75, 0.125, 0.75, 0.625, 0.5, 0.875, 0.5, 0.875, 0.75, 0.625, 0.75, 0.375, 0.625, 0.625, 0.625, 0.625, 0.75, 0.375, 0.75, 0.375, 0.75, 0.625, 0.75, 0.625, 1.0, 0.375, 1.0, 0.125, 0.625, 0.375, 0.625, 0.375, 0.75, 0.125, 0.75, 0.625, 0.625, 0.875, 0.625, 0.875, 0.75, 0.625, 0.75, 0.375, 0.625, 0.625, 0.625, 0.625, 0.75, 0.375, 0.75, 0.375, 0.75, 0.625, 0.75, 0.625, 1.0, 0.375, 1.0, 0.125, 0.625, 0.375, 0.625, 0.375, 0.75, 0.125, 0.75, 0.625, 0.625, 0.875, 0.625, 0.875, 0.75, 0.625, 0.75, 0.375, 0.625, 0.625, 0.625, 0.625, 0.75, 0.375, 0.75, 0.375, 0.75, 0.625, 0.75, 0.625, 1.0, 0.375, 1.0, 0.125, 0.625, 0.375, 0.625, 0.375, 0.75, 0.125, 0.75, 0.625, 0.625, 0.875, 0.625, 0.875, 0.75, 0.625, 0.75, 0.375, 0.625, 0.625, 0.625, 0.625, 0.75, 0.375, 0.75, 0.375, 0.75, 0.625, 0.75, 0.625, 1.0, 0.375, 1.0, 0.125, 0.625, 0.375, 0.625, 0.375, 0.75, 0.125, 0.75, 0.625, 0.625, 0.875, 0.625, 0.875, 0.75, 0.625, 0.75, 0.375, 0.625, 0.625, 0.625, 0.625, 0.75, 0.375, 0.75, 0.375, 0.75, 0.625, 0.75, 0.625, 1.0, 0.375, 1.0, 0.125, 0.625, 0.375, 0.625, 0.375, 0.75, 0.125, 0.75, 0.625, 0.625, 0.875, 0.625, 0.875, 0.75, 0.625, 0.75, 0.375, 0.625, 0.625, 0.625, 0.625, 0.75, 0.375, 0.75, 0.375, 0.75, 0.625, 0.75, 0.625, 1.0, 0.375, 1.0, 0.125, 0.625, 0.375, 0.625, 0.375, 0.75, 0.125, 0.75, 0.625, 0.625, 0.875, 0.625, 0.875, 0.75, 0.625, 0.75, 0.375, 0.0, 0.625, 0.0, 0.625, 0.125, 0.375, 0.125, 0.375, 0.0, 0.625, 0.0, 0.625, 0.125, 0.375, 0.125, 0.375, 0.0, 0.625, 0.0, 0.625, 0.125, 0.375, 0.125, 0.375, 0.0, 0.625, 0.0, 0.625, 0.125, 0.375, 0.125, 0.375, 0.0, 0.625, 0.0, 0.625, 0.125, 0.375, 0.125, 0.375, 0.0, 0.625, 0.0, 0.625, 0.125, 0.375, 0.125])
me_cube_012.materials.append(mat_material_001)
me_cube_012.update()

# ---- objects
ob_cube_001 = bpy.data.objects.new('Cube.001', me_cube_002)
ob_cube = bpy.data.objects.new('Cube', me_cube_003)
ob_cube_002 = bpy.data.objects.new('Cube.002', me_cube_004)
ob_cube_003 = bpy.data.objects.new('Cube.003', me_cube_005)
ob_cube_005 = bpy.data.objects.new('Cube.005', me_cube_007)
ob_cube_004 = bpy.data.objects.new('Cube.004', me_cube_008)
ob_cube_006 = bpy.data.objects.new('Cube.006', me_cube_009)
ob_cube_008 = bpy.data.objects.new('Cube.008', me_cube_006)
ob_cube_007 = bpy.data.objects.new('Cube.007', me_cube_011)
ob_cube_009 = bpy.data.objects.new('Cube.009', me_cube_012)

# ---- transforms, parenting, visibility, modifiers, constraints
ob_cube_001.location = (2.039, -0.2029, 0.8839)
_m = ob_cube_001.modifiers.new('Solidify', 'SOLIDIFY')
_m.thickness = 0.04
ob_cube.location = (1.957, 0.3948, 0.6209)
ob_cube_002.location = (1.957, 1.659, 0.6209)
ob_cube_003.location = (1.957, 0.9847, 0.3736)
ob_cube_005.location = (1.957, 1.06, 0.3736)
ob_cube_004.location = (1.957, -0.2132, 0.3736)
ob_cube_006.location = (1.957, 2.253, 0.3736)
ob_cube_008.location = (1.9, 2.249, 0.3736)
ob_cube_008.rotation_euler = (0.0, -0.0, 1.571)
ob_cube_007.location = (0.6566, 2.249, 0.3736)
ob_cube_007.rotation_euler = (0.0, -0.0, 1.571)
ob_cube_009.location = (-0.5923, 2.248, 0.3737)
ob_cube_009.rotation_euler = (0.0, -0.0, 3.142)

# ---- collection membership
col_house.objects.link(ob_cube_001)
col_house.objects.link(ob_cube)
col_house.objects.link(ob_cube_002)
col_house.objects.link(ob_cube_003)
col_house.objects.link(ob_cube_005)
col_house.objects.link(ob_cube_004)
col_house.objects.link(ob_cube_006)
col_house.objects.link(ob_cube_008)
col_house.objects.link(ob_cube_007)
col_house.objects.link(ob_cube_009)

# ---- scene / render settings (as saved in the file)
scene.frame_start = 1; scene.frame_end = 250; scene.frame_set(92)
scene.render.engine = 'BLENDER_EEVEE_NEXT'
scene.cycles.sampling_pattern = 'TABULATED_SOBOL'
scene.eevee.ray_tracing_options.trace_max_roughness = 0.0
bpy.context.view_layer.update()

# ---- added for rendering (the .blend has no active camera and no usable light): camera, sun
cam_auto = bpy.data.cameras.new('AutoCamera')
cam_auto.lens = 50.0
cam_auto.sensor_width = 36.0
cam_auto.clip_end = 1000.0
ob_auto_camera = bpy.data.objects.new('AutoCamera', cam_auto)
scene.collection.objects.link(ob_auto_camera)
ob_auto_camera.location = (7.25558, -8.33338, 5.44136)
ob_auto_camera.rotation_euler = (1.09748, -7.21219e-08, 0.694738)
scene.camera = ob_auto_camera
light_auto_sun = bpy.data.lights.new('AutoSun', 'SUN')
light_auto_sun.energy = 3.0
light_auto_sun.angle = 0.0523599
ob_auto_sun = bpy.data.objects.new('AutoSun', light_auto_sun)
scene.collection.objects.link(ob_auto_sun)
ob_auto_sun.rotation_euler = (0.872665, 0.174533, 0.523599)
bpy.context.view_layer.update()
